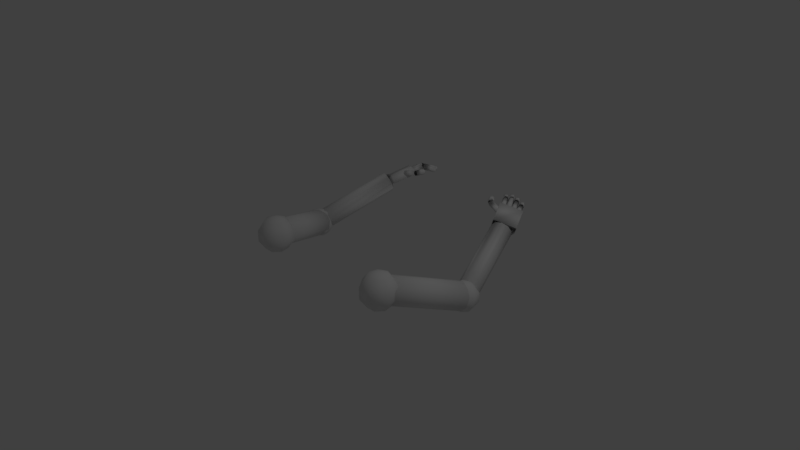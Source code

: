 # Source: Arms.blend  (saved by Blender 2.79.0; exported with 4.5.12 LTS)
import bpy
from mathutils import Matrix  # noqa: F401  (used for matrix-valued properties, if any)

bpy.ops.wm.read_factory_settings(use_empty=True)
scene = bpy.context.scene
scene.name = 'Scene'

# ---- collections
col_collection_1 = bpy.data.collections.new('Collection 1'); scene.collection.children.link(col_collection_1)

# ---- world
world_world = bpy.data.worlds.new('World'); scene.world = world_world
world_world.color = (0.05088, 0.05088, 0.05088)
world_world.use_sun_shadow = False
world_world.sun_shadow_jitter_overblur = 0.0
world_world.cycles.sampling_method = 'MANUAL'

# ---- cameras
cam_camera = bpy.data.cameras.new('Camera')
cam_camera.clip_end = 100.0
cam_camera.lens = 35.0
cam_camera.sensor_width = 32.0
cam_camera.sensor_height = 18.0
cam_camera.ortho_scale = 7.314
cam_camera.dof.focus_distance = 0.0
cam_camera.dof.aperture_fstop = 128.0

# ---- lights
light_lamp = bpy.data.lights.new('Lamp', 'POINT')
light_lamp.transmission_factor = 0.0
light_lamp.cutoff_distance = 30.0
light_lamp.energy = 100.0
light_lamp.shadow_buffer_clip_start = 1.001
light_lamp.shadow_soft_size = 0.1
light_lamp.shadow_maximum_resolution = 0.006
light_lamp.use_absolute_resolution = True

# ---- meshes
me_sphere_001 = bpy.data.meshes.new('Sphere.001')
me_sphere_001.from_pydata([(0.946, -0.5394, 0.3435), (0.946, -0.4486, 0.2185), (0.946, -0.4486, 0.06396), (0.946, -0.5394, -0.06104), (1.061, -0.5947, 0.3435), (1.132, -0.5381, 0.2185), (1.132, -0.5381, 0.06396), (1.061, -0.5947, -0.06104), (0.946, -0.6863, -0.1088), (1.089, -0.719, 0.3435), (1.178, -0.7392, 0.2185), (1.178, -0.7392, 0.06396), (1.089, -0.719, -0.06104), (1.01, -0.8187, 0.3435), (1.049, -0.9005, 0.2185), (1.049, -0.9005, 0.06396), (1.01, -0.8187, -0.06104), (0.946, -0.6863, 0.3912), (0.8823, -0.8187, 0.3435), (0.8429, -0.9005, 0.2185), (0.8429, -0.9005, 0.06396), (0.8823, -0.8187, -0.06104), (0.8028, -0.719, 0.3435), (0.7142, -0.7392, 0.2185), (0.7142, -0.7392, 0.06396), (0.8028, -0.719, -0.06104), (0.8311, -0.5947, 0.3435), (0.7601, -0.5381, 0.2185), (0.7601, -0.5381, 0.06396), (0.8311, -0.5947, -0.06104), (0.97, 1.321, 0.3546), (1.291, 0.3232, -0.04998), (1.056, 1.344, 0.3688), (1.378, 0.3453, -0.03579), (1.128, 1.381, 0.3324), (1.449, 0.3832, -0.07224), (1.158, 1.421, 0.2592), (1.479, 0.4224, -0.1454), (1.135, 1.446, 0.1773), (1.456, 0.448, -0.2273), (1.067, 1.448, 0.1179), (1.388, 0.4502, -0.2867), (0.9801, 1.426, 0.1037), (1.301, 0.4282, -0.3009), (0.9082, 1.389, 0.1401), (1.229, 0.3903, -0.2644), (0.8784, 1.349, 0.2133), (1.199, 0.351, -0.1913), (0.902, 1.324, 0.2952), (1.223, 0.3254, -0.1094), (0.8357, 1.584, 0.3886), (0.6677, 1.632, 0.4274), (0.8375, 1.563, 0.4228), (0.6695, 1.61, 0.4616), (0.8266, 1.524, 0.4228), (0.6585, 1.571, 0.4616), (0.8137, 1.506, 0.3886), (0.6457, 1.554, 0.4274), (0.8119, 1.528, 0.3544), (0.6439, 1.575, 0.3932), (0.8229, 1.567, 0.3544), (0.6549, 1.614, 0.3932), (0.6703, 1.625, 0.4328), (0.6189, 1.702, 0.4534), (0.6577, 1.607, 0.467), (0.6063, 1.684, 0.4876), (0.624, 1.585, 0.467), (0.5726, 1.662, 0.4876), (0.603, 1.58, 0.4328), (0.5516, 1.657, 0.4534), (0.6156, 1.597, 0.3986), (0.5642, 1.674, 0.4192), (0.6493, 1.62, 0.3986), (0.5978, 1.697, 0.4192), (0.5882, 1.694, 0.4804), (0.5882, 1.706, 0.4627), (0.5882, 1.706, 0.4409), (0.5882, 1.694, 0.4232), (0.6044, 1.686, 0.4804), (0.6145, 1.694, 0.4627), (0.6145, 1.694, 0.4409), (0.6044, 1.686, 0.4232), (0.5882, 1.673, 0.4165), (0.6085, 1.668, 0.4804), (0.621, 1.665, 0.4627), (0.621, 1.665, 0.4409), (0.6085, 1.668, 0.4232), (0.5972, 1.654, 0.4804), (0.6028, 1.643, 0.4627), (0.6028, 1.643, 0.4409), (0.5972, 1.654, 0.4232), (0.5882, 1.673, 0.4871), (0.5792, 1.654, 0.4804), (0.5736, 1.643, 0.4627), (0.5736, 1.643, 0.4409), (0.5792, 1.654, 0.4232), (0.568, 1.668, 0.4804), (0.5555, 1.665, 0.4627), (0.5555, 1.665, 0.4409), (0.568, 1.668, 0.4232), (0.572, 1.686, 0.4804), (0.5619, 1.694, 0.4627), (0.5619, 1.694, 0.4409), (0.572, 1.686, 0.4232), (0.7696, 2.016, 0.417), (0.7696, 2.027, 0.402), (0.7696, 2.027, 0.3835), (0.7696, 2.016, 0.3686), (0.7834, 2.01, 0.417), (0.7919, 2.016, 0.402), (0.7919, 2.016, 0.3835), (0.7834, 2.01, 0.3686), (0.7696, 1.999, 0.3629), (0.7868, 1.995, 0.417), (0.7973, 1.992, 0.402), (0.7973, 1.992, 0.3835), (0.7868, 1.995, 0.3686), (0.7773, 1.983, 0.417), (0.782, 1.973, 0.402), (0.782, 1.973, 0.3835), (0.7773, 1.983, 0.3686), (0.7696, 1.999, 0.4227), (0.762, 1.983, 0.417), (0.7573, 1.973, 0.402), (0.7573, 1.973, 0.3835), (0.762, 1.983, 0.3686), (0.7525, 1.995, 0.417), (0.7419, 1.992, 0.402), (0.7419, 1.992, 0.3835), (0.7525, 1.995, 0.3686), (0.7559, 2.01, 0.417), (0.7474, 2.016, 0.402), (0.7474, 2.016, 0.3835), (0.7559, 2.01, 0.3686), (0.863, 1.877, 0.3856), (0.7809, 2.004, 0.3584), (0.8803, 1.894, 0.4125), (0.7982, 2.021, 0.3853), (0.8672, 1.893, 0.4462), (0.7851, 2.02, 0.419), (0.8367, 1.874, 0.453), (0.7546, 2.002, 0.4258), (0.8193, 1.857, 0.4261), (0.7372, 1.985, 0.3989), (0.8325, 1.859, 0.3924), (0.7504, 1.986, 0.3652), (0.932, 1.738, 0.3391), (0.8659, 1.869, 0.3848), (0.9577, 1.742, 0.3642), (0.8916, 1.874, 0.4099), (0.953, 1.728, 0.3973), (0.887, 1.86, 0.443), (0.9227, 1.71, 0.4053), (0.8567, 1.842, 0.451), (0.897, 1.706, 0.3802), (0.831, 1.837, 0.4259), (0.9016, 1.72, 0.3471), (0.8356, 1.851, 0.3928), (0.7346, 1.806, 0.4164), (0.64, 1.924, 0.3846), (0.7505, 1.826, 0.4422), (0.6559, 1.943, 0.4104), (0.7378, 1.825, 0.4761), (0.6433, 1.942, 0.4443), (0.7093, 1.804, 0.4841), (0.6148, 1.922, 0.4524), (0.6935, 1.784, 0.4583), (0.5989, 1.902, 0.4266), (0.7061, 1.785, 0.4244), (0.6115, 1.903, 0.3927), (0.6261, 1.942, 0.4393), (0.6223, 1.948, 0.4225), (0.6214, 1.943, 0.4047), (0.6238, 1.929, 0.3929), (0.6411, 1.939, 0.4392), (0.6465, 1.944, 0.4223), (0.6456, 1.939, 0.4046), (0.6388, 1.927, 0.3928), (0.6286, 1.912, 0.3916), (0.6486, 1.927, 0.4423), (0.6587, 1.923, 0.4273), (0.6578, 1.919, 0.4095), (0.6463, 1.914, 0.3959), (0.643, 1.913, 0.4462), (0.6496, 1.901, 0.4336), (0.6487, 1.897, 0.4159), (0.6407, 1.901, 0.3998), (0.6315, 1.927, 0.4489), (0.6285, 1.909, 0.448), (0.6262, 1.895, 0.4365), (0.6253, 1.89, 0.4188), (0.6262, 1.897, 0.4016), (0.6161, 1.917, 0.4464), (0.606, 1.909, 0.4339), (0.6051, 1.904, 0.4162), (0.6137, 1.905, 0.4), (0.615, 1.932, 0.4425), (0.6043, 1.932, 0.4276), (0.6034, 1.927, 0.4099), (0.6127, 1.92, 0.3961), (0.8103, 1.669, 0.3758), (0.74, 1.798, 0.421), (0.8355, 1.673, 0.4013), (0.7652, 1.803, 0.4465), (0.8307, 1.659, 0.4342), (0.7605, 1.789, 0.4794), (0.8008, 1.64, 0.4417), (0.7305, 1.77, 0.4869), (0.7756, 1.636, 0.4162), (0.7053, 1.765, 0.4614), (0.7803, 1.65, 0.3832), (0.7101, 1.779, 0.4284), (0.9844, 1.779, 0.3214), (0.9489, 1.862, 0.3466), (1.01, 1.782, 0.3465), (0.9748, 1.865, 0.3717), (1.005, 1.77, 0.38), (0.9692, 1.853, 0.4052), (0.9733, 1.754, 0.3884), (0.9378, 1.837, 0.4136), (0.9475, 1.75, 0.3633), (0.912, 1.834, 0.3885), (0.9531, 1.763, 0.3298), (0.9176, 1.846, 0.355), (0.9479, 1.873, 0.3507), (0.8886, 1.974, 0.3366), (0.9669, 1.888, 0.3775), (0.9076, 1.989, 0.3635), (0.955, 1.886, 0.4116), (0.8957, 1.987, 0.3975), (0.924, 1.868, 0.4188), (0.8647, 1.97, 0.4048), (0.9049, 1.854, 0.392), (0.8456, 1.955, 0.3779), (0.9169, 1.856, 0.3579), (0.8576, 1.957, 0.3438), (0.8786, 1.986, 0.3953), (0.8786, 1.997, 0.3807), (0.8786, 1.997, 0.3625), (0.8786, 1.986, 0.3478), (0.8921, 1.98, 0.3953), (0.9005, 1.987, 0.3807), (0.9005, 1.987, 0.3625), (0.8921, 1.98, 0.3478), (0.8786, 1.969, 0.3422), (0.8955, 1.965, 0.3953), (0.9059, 1.963, 0.3807), (0.9059, 1.963, 0.3625), (0.8955, 1.965, 0.3478), (0.8861, 1.954, 0.3953), (0.8908, 1.944, 0.3807), (0.8908, 1.944, 0.3625), (0.8861, 1.954, 0.3478), (0.8786, 1.969, 0.401), (0.8711, 1.954, 0.3953), (0.8665, 1.944, 0.3807), (0.8665, 1.944, 0.3625), (0.8711, 1.954, 0.3478), (0.8618, 1.965, 0.3953), (0.8514, 1.963, 0.3807), (0.8514, 1.963, 0.3625), (0.8618, 1.965, 0.3478), (0.8651, 1.98, 0.3953), (0.8568, 1.987, 0.3807), (0.8568, 1.987, 0.3625), (0.8651, 1.98, 0.3478), (0.8704, 1.703, 0.3599), (0.8005, 1.853, 0.4257), (0.8974, 1.705, 0.3838), (0.8275, 1.855, 0.4496), (0.8942, 1.689, 0.4162), (0.8243, 1.839, 0.482), (0.8639, 1.671, 0.4247), (0.794, 1.821, 0.4905), (0.8369, 1.669, 0.4008), (0.767, 1.819, 0.4666), (0.8401, 1.685, 0.3684), (0.7702, 1.835, 0.4342), (0.795, 1.854, 0.4155), (0.6912, 1.995, 0.381), (0.8114, 1.873, 0.4418), (0.7077, 2.013, 0.4073), (0.7986, 1.872, 0.4756), (0.6948, 2.012, 0.4411), (0.7693, 1.852, 0.4831), (0.6655, 1.992, 0.4486), (0.7528, 1.833, 0.4568), (0.649, 1.974, 0.4224), (0.7656, 1.834, 0.423), (0.6619, 1.975, 0.3886), (0.6799, 2.008, 0.4406), (0.6799, 2.02, 0.4248), (0.6799, 2.02, 0.4052), (0.6799, 2.008, 0.3894), (0.6944, 2.001, 0.4406), (0.7034, 2.008, 0.4248), (0.7034, 2.008, 0.4052), (0.6944, 2.001, 0.3894), (0.6799, 1.989, 0.3833), (0.698, 1.985, 0.4406), (0.7092, 1.983, 0.4248), (0.7092, 1.983, 0.4052), (0.698, 1.985, 0.3894), (0.688, 1.973, 0.4406), (0.6929, 1.962, 0.4248), (0.6929, 1.962, 0.4052), (0.688, 1.973, 0.3894), (0.6799, 1.989, 0.4467), (0.6718, 1.973, 0.4406), (0.6668, 1.962, 0.4248), (0.6668, 1.962, 0.4052), (0.6718, 1.973, 0.3894), (0.6617, 1.985, 0.4406), (0.6505, 1.983, 0.4248), (0.6505, 1.983, 0.4052), (0.6617, 1.985, 0.3894), (0.6653, 2.001, 0.4406), (0.6563, 2.008, 0.4248), (0.6563, 2.008, 0.4052), (0.6653, 2.001, 0.3894), (1.115, 1.536, 0.1623), (0.8507, 1.379, 0.2511), (0.9945, 1.807, 0.282), (0.7301, 1.65, 0.3709), (1.164, 1.512, 0.2663), (0.9, 1.355, 0.3552), (1.044, 1.783, 0.3861), (0.7794, 1.626, 0.475), (1.365, 0.3602, 0.01076), (0.9723, -0.5981, 0.3229), (1.462, 0.3093, -0.02369), (1.069, -0.649, 0.2885), (1.514, 0.2586, -0.1139), (1.121, -0.6997, 0.1983), (1.501, 0.2275, -0.2254), (1.108, -0.7308, 0.08679), (1.428, 0.2279, -0.3155), (1.036, -0.7304, -0.003395), (1.324, 0.2596, -0.35), (0.931, -0.6987, -0.03784), (1.227, 0.3105, -0.3155), (0.8342, -0.6478, -0.003395), (1.175, 0.3611, -0.2254), (0.7823, -0.5972, 0.08679), (1.188, 0.3922, -0.1139), (0.795, -0.5661, 0.1983), (1.26, 0.3919, -0.02369), (0.8676, -0.5664, 0.2885), (1.353, 0.4518, -0.01619), (1.353, 0.5242, -0.1159), (1.353, 0.5242, -0.2391), (1.353, 0.4518, -0.3387), (1.444, 0.4077, -0.01619), (1.501, 0.4529, -0.1159), (1.501, 0.4529, -0.2391), (1.444, 0.4077, -0.3387), (1.353, 0.3346, -0.3768), (1.467, 0.3086, -0.01619), (1.538, 0.2925, -0.1159), (1.538, 0.2925, -0.2391), (1.467, 0.3086, -0.3387), (1.404, 0.2291, -0.01619), (1.435, 0.1638, -0.1159), (1.435, 0.1638, -0.2391), (1.404, 0.2291, -0.3387), (1.353, 0.3346, 0.02189), (1.302, 0.2291, -0.01619), (1.271, 0.1638, -0.1159), (1.271, 0.1638, -0.2391), (1.302, 0.2291, -0.3387), (1.239, 0.3086, -0.01619), (1.168, 0.2925, -0.1159), (1.168, 0.2925, -0.2391), (1.239, 0.3086, -0.3387), (1.261, 0.4077, -0.01619), (1.205, 0.4529, -0.1159), (1.205, 0.4529, -0.2391), (1.261, 0.4077, -0.3387), (-1.054, -0.5394, 0.3435), (-1.054, -0.4486, 0.2185), (-1.054, -0.4486, 0.06396), (-1.054, -0.5394, -0.06104), (-0.9391, -0.5947, 0.3435), (-0.8681, -0.5381, 0.2185), (-0.8681, -0.5381, 0.06396), (-0.9391, -0.5947, -0.06104), (-1.054, -0.6863, -0.1088), (-0.9107, -0.719, 0.3435), (-0.8222, -0.7392, 0.2185), (-0.8222, -0.7392, 0.06396), (-0.9107, -0.719, -0.06104), (-0.9902, -0.8187, 0.3435), (-0.9508, -0.9005, 0.2185), (-0.9508, -0.9005, 0.06396), (-0.9902, -0.8187, -0.06104), (-1.054, -0.6863, 0.3912), (-1.118, -0.8187, 0.3435), (-1.157, -0.9005, 0.2185), (-1.157, -0.9005, 0.06396), (-1.118, -0.8187, -0.06104), (-1.197, -0.719, 0.3435), (-1.286, -0.7392, 0.2185), (-1.286, -0.7392, 0.06396), (-1.197, -0.719, -0.06104), (-1.169, -0.5947, 0.3435), (-1.24, -0.5381, 0.2185), (-1.24, -0.5381, 0.06396), (-1.169, -0.5947, -0.06104), (-1.225, 1.363, 0.3546), (-1.526, 0.3585, -0.04998), (-1.141, 1.332, 0.3688), (-1.442, 0.3278, -0.03579), (-1.061, 1.323, 0.3324), (-1.361, 0.3183, -0.07224), (-1.014, 1.338, 0.2592), (-1.314, 0.3338, -0.1454), (-1.019, 1.373, 0.1773), (-1.319, 0.3682, -0.2273), (-1.074, 1.413, 0.1179), (-1.374, 0.4086, -0.2867), (-1.157, 1.444, 0.1037), (-1.458, 0.4393, -0.3009), (-1.238, 1.453, 0.1401), (-1.539, 0.4488, -0.2644), (-1.285, 1.438, 0.2133), (-1.585, 0.4333, -0.1913), (-1.28, 1.403, 0.2952), (-1.58, 0.3989, -0.1094), (-0.9467, 1.576, 0.3895), (-0.7759, 1.613, 0.4278), (-0.9506, 1.557, 0.425), (-0.7797, 1.594, 0.4632), (-0.9427, 1.518, 0.4276), (-0.7718, 1.554, 0.4659), (-0.9309, 1.497, 0.3947), (-0.7601, 1.534, 0.433), (-0.927, 1.516, 0.3593), (-0.7562, 1.553, 0.3975), (-0.935, 1.556, 0.3567), (-0.7641, 1.592, 0.3949), (-0.7791, 1.607, 0.4335), (-0.722, 1.681, 0.45), (-0.7682, 1.59, 0.4689), (-0.7112, 1.664, 0.4854), (-0.7364, 1.565, 0.4709), (-0.6794, 1.639, 0.4873), (-0.7155, 1.557, 0.4373), (-0.6584, 1.631, 0.4538), (-0.7263, 1.573, 0.4019), (-0.6693, 1.647, 0.4184), (-0.7581, 1.598, 0.4), (-0.7011, 1.672, 0.4165), (-0.6923, 1.672, 0.4779), (-0.6912, 1.683, 0.4595), (-0.6909, 1.682, 0.4377), (-0.6918, 1.668, 0.4209), (-0.7091, 1.665, 0.4782), (-0.7183, 1.673, 0.4599), (-0.7181, 1.671, 0.4381), (-0.7086, 1.662, 0.4211), (-0.6933, 1.647, 0.4155), (-0.7145, 1.648, 0.4792), (-0.727, 1.645, 0.4616), (-0.7268, 1.644, 0.4398), (-0.7139, 1.644, 0.4222), (-0.7044, 1.633, 0.4803), (-0.7107, 1.621, 0.4633), (-0.7105, 1.62, 0.4415), (-0.7038, 1.63, 0.4232), (-0.694, 1.652, 0.486), (-0.6865, 1.632, 0.4805), (-0.6816, 1.619, 0.4637), (-0.6814, 1.617, 0.4419), (-0.6859, 1.628, 0.4235), (-0.6742, 1.645, 0.4798), (-0.6617, 1.64, 0.4626), (-0.6615, 1.639, 0.4408), (-0.6736, 1.641, 0.4228), (-0.6768, 1.663, 0.4787), (-0.666, 1.669, 0.4607), (-0.6657, 1.667, 0.4389), (-0.6762, 1.659, 0.4216), (-0.8473, 2.003, 0.3916), (-0.8463, 2.013, 0.376), (-0.8461, 2.011, 0.3576), (-0.8468, 2.0, 0.3433), (-0.8615, 1.997, 0.3918), (-0.8693, 2.004, 0.3763), (-0.8691, 2.003, 0.3579), (-0.861, 1.994, 0.3435), (-0.8481, 1.982, 0.3387), (-0.8661, 1.983, 0.3927), (-0.8767, 1.98, 0.3778), (-0.8765, 1.979, 0.3593), (-0.8656, 1.98, 0.3444), (-0.8575, 1.97, 0.3936), (-0.8628, 1.96, 0.3792), (-0.8626, 1.959, 0.3608), (-0.857, 1.967, 0.3453), (-0.8487, 1.986, 0.3984), (-0.8423, 1.969, 0.3938), (-0.8382, 1.958, 0.3796), (-0.8381, 1.957, 0.3611), (-0.8418, 1.966, 0.3456), (-0.8319, 1.98, 0.3932), (-0.8214, 1.976, 0.3786), (-0.8212, 1.975, 0.3602), (-0.8314, 1.977, 0.3449), (-0.8341, 1.995, 0.3922), (-0.825, 2.0, 0.377), (-0.8248, 1.999, 0.3586), (-0.8337, 1.992, 0.344), (-0.951, 1.869, 0.3677), (-0.8589, 1.988, 0.3338), (-0.9672, 1.889, 0.3932), (-0.8751, 2.008, 0.3592), (-0.9545, 1.889, 0.427), (-0.8624, 2.008, 0.3931), (-0.9256, 1.869, 0.4354), (-0.8335, 1.988, 0.4015), (-0.9094, 1.849, 0.41), (-0.8173, 1.968, 0.376), (-0.922, 1.849, 0.3761), (-0.83, 1.968, 0.3422), (-1.03, 1.733, 0.329), (-0.9545, 1.862, 0.3673), (-1.056, 1.741, 0.3534), (-0.98, 1.87, 0.3917), (-1.052, 1.729, 0.3873), (-0.9768, 1.858, 0.4257), (-1.024, 1.709, 0.3969), (-0.9481, 1.838, 0.4353), (-0.9982, 1.702, 0.3725), (-0.9225, 1.83, 0.4109), (-1.001, 1.714, 0.3385), (-0.9257, 1.842, 0.3769), (-0.8288, 1.791, 0.4047), (-0.725, 1.899, 0.3671), (-0.8433, 1.814, 0.429), (-0.7396, 1.921, 0.3914), (-0.8312, 1.814, 0.4631), (-0.7274, 1.921, 0.4255), (-0.8045, 1.791, 0.4729), (-0.7007, 1.899, 0.4353), (-0.7899, 1.769, 0.4486), (-0.6862, 1.876, 0.411), (-0.8021, 1.769, 0.4145), (-0.6984, 1.876, 0.3769), (-0.7103, 1.919, 0.4208), (-0.7058, 1.924, 0.4036), (-0.7051, 1.918, 0.3862), (-0.7085, 1.904, 0.3753), (-0.7254, 1.918, 0.4206), (-0.7303, 1.922, 0.4033), (-0.7296, 1.916, 0.386), (-0.7236, 1.902, 0.3751), (-0.7147, 1.886, 0.375), (-0.7339, 1.906, 0.4243), (-0.7441, 1.902, 0.4094), (-0.7434, 1.896, 0.392), (-0.7321, 1.89, 0.3789), (-0.7295, 1.892, 0.4292), (-0.7368, 1.88, 0.4172), (-0.7361, 1.874, 0.3999), (-0.7277, 1.877, 0.3837), (-0.7169, 1.905, 0.4312), (-0.7154, 1.887, 0.4315), (-0.714, 1.872, 0.4209), (-0.7133, 1.866, 0.4036), (-0.7136, 1.872, 0.386), (-0.7023, 1.894, 0.4295), (-0.6928, 1.884, 0.4177), (-0.6921, 1.878, 0.4003), (-0.7004, 1.879, 0.384), (-0.7, 1.909, 0.4247), (-0.6891, 1.907, 0.41), (-0.6885, 1.901, 0.3926), (-0.6982, 1.893, 0.3792), (-0.9146, 1.657, 0.3717), (-0.8349, 1.783, 0.4098), (-0.9396, 1.666, 0.3965), (-0.8599, 1.792, 0.4345), (-0.9363, 1.653, 0.4304), (-0.8566, 1.78, 0.4684), (-0.908, 1.633, 0.4395), (-0.8283, 1.759, 0.4775), (-0.883, 1.624, 0.4147), (-0.8033, 1.751, 0.4527), (-0.8863, 1.637, 0.3808), (-0.8066, 1.763, 0.4189), (-1.079, 1.777, 0.308), (-1.037, 1.859, 0.3284), (-1.105, 1.784, 0.3324), (-1.063, 1.866, 0.3529), (-1.101, 1.773, 0.3667), (-1.059, 1.855, 0.3872), (-1.071, 1.755, 0.3765), (-1.029, 1.837, 0.397), (-1.045, 1.748, 0.3521), (-1.003, 1.83, 0.3725), (-1.049, 1.759, 0.3178), (-1.007, 1.841, 0.3383), (-1.036, 1.87, 0.3318), (-0.9684, 1.965, 0.3123), (-1.054, 1.888, 0.3574), (-0.9865, 1.983, 0.3378), (-1.042, 1.887, 0.3917), (-0.9751, 1.982, 0.3722), (-1.013, 1.868, 0.4004), (-0.9456, 1.963, 0.3809), (-0.9947, 1.85, 0.3749), (-0.9275, 1.945, 0.3554), (-1.006, 1.851, 0.3406), (-0.9389, 1.946, 0.321), (-0.9581, 1.98, 0.3703), (-0.9571, 1.99, 0.3549), (-0.9569, 1.989, 0.3368), (-0.9576, 1.977, 0.3228), (-0.9721, 1.975, 0.3705), (-0.9797, 1.981, 0.3553), (-0.9795, 1.98, 0.3371), (-0.9716, 1.972, 0.323), (-0.9589, 1.96, 0.3183), (-0.9765, 1.96, 0.3713), (-0.9869, 1.958, 0.3567), (-0.9868, 1.957, 0.3385), (-0.9761, 1.957, 0.3239), (-0.9681, 1.948, 0.3722), (-0.9734, 1.938, 0.3581), (-0.9732, 1.937, 0.34), (-0.9677, 1.945, 0.3248), (-0.9595, 1.963, 0.3769), (-0.9532, 1.947, 0.3724), (-0.9492, 1.936, 0.3585), (-0.949, 1.935, 0.3403), (-0.9527, 1.944, 0.325), (-0.943, 1.958, 0.3718), (-0.9326, 1.954, 0.3575), (-0.9324, 1.953, 0.3394), (-0.9425, 1.955, 0.3244), (-0.9451, 1.973, 0.3709), (-0.9362, 1.978, 0.3559), (-0.936, 1.976, 0.3378), (-0.9447, 1.97, 0.3234), (-0.9717, 1.695, 0.3528), (-0.8909, 1.843, 0.4101), (-0.9987, 1.701, 0.3761), (-0.918, 1.849, 0.4335), (-0.9971, 1.687, 0.4095), (-0.9163, 1.835, 0.4668), (-0.9684, 1.667, 0.4196), (-0.8876, 1.815, 0.4769), (-0.9413, 1.662, 0.3963), (-0.8606, 1.81, 0.4536), (-0.943, 1.676, 0.3629), (-0.8622, 1.824, 0.4202), (-0.8852, 1.843, 0.4), (-0.7704, 1.973, 0.3583), (-0.9005, 1.865, 0.4248), (-0.7857, 1.994, 0.3831), (-0.8881, 1.865, 0.4587), (-0.7733, 1.994, 0.4171), (-0.8605, 1.843, 0.4679), (-0.7457, 1.973, 0.4263), (-0.8453, 1.822, 0.4431), (-0.7305, 1.951, 0.4015), (-0.8576, 1.822, 0.4091), (-0.7428, 1.951, 0.3675), (-0.7587, 1.989, 0.4171), (-0.7577, 2.0, 0.4005), (-0.7575, 1.998, 0.381), (-0.7582, 1.986, 0.3659), (-0.7738, 1.983, 0.4173), (-0.782, 1.99, 0.4009), (-0.7818, 1.989, 0.3814), (-0.7733, 1.98, 0.3662), (-0.7596, 1.967, 0.3611), (-0.7786, 1.968, 0.4182), (-0.7898, 1.965, 0.4024), (-0.7896, 1.964, 0.3829), (-0.7781, 1.965, 0.3671), (-0.7695, 1.955, 0.4192), (-0.7752, 1.944, 0.4039), (-0.775, 1.942, 0.3844), (-0.769, 1.951, 0.368), (-0.7602, 1.971, 0.4243), (-0.7534, 1.953, 0.4194), (-0.7491, 1.942, 0.4043), (-0.7489, 1.94, 0.3848), (-0.7529, 1.95, 0.3683), (-0.7424, 1.965, 0.4188), (-0.7313, 1.961, 0.4033), (-0.7311, 1.959, 0.3838), (-0.7419, 1.962, 0.3676), (-0.7448, 1.981, 0.4177), (-0.7351, 1.987, 0.4016), (-0.7349, 1.985, 0.3821), (-0.7442, 1.978, 0.3666), (-1.227, 1.535, 0.1625), (-0.9764, 1.364, 0.265), (-1.086, 1.803, 0.2668), (-0.8361, 1.632, 0.3693), (-1.279, 1.522, 0.2671), (-1.028, 1.351, 0.3696), (-1.139, 1.79, 0.3714), (-0.8882, 1.619, 0.4739), (-1.461, 0.3633, 0.01076), (-1.083, -0.6007, 0.3229), (-1.356, 0.3935, -0.02369), (-0.9775, -0.5705, 0.2885), (-1.283, 0.3928, -0.1139), (-0.9049, -0.5712, 0.1983), (-1.271, 0.3615, -0.2254), (-0.8927, -0.6025, 0.08679), (-1.324, 0.3116, -0.3155), (-0.9454, -0.6524, -0.003395), (-1.421, 0.2621, -0.35), (-1.043, -0.7019, -0.03784), (-1.527, 0.232, -0.3155), (-1.148, -0.732, -0.003395), (-1.599, 0.2327, -0.2254), (-1.221, -0.7313, 0.08679), (-1.611, 0.264, -0.1139), (-1.233, -0.7, 0.1983), (-1.559, 0.3139, -0.02369), (-1.18, -0.6501, 0.2885), (-1.45, 0.4518, -0.01619), (-1.45, 0.5242, -0.1159), (-1.45, 0.5242, -0.2391), (-1.45, 0.4518, -0.3387), (-1.359, 0.4077, -0.01619), (-1.302, 0.4529, -0.1159), (-1.302, 0.4529, -0.2391), (-1.359, 0.4077, -0.3387), (-1.45, 0.3346, -0.3768), (-1.336, 0.3086, -0.01619), (-1.265, 0.2925, -0.1159), (-1.265, 0.2925, -0.2391), (-1.336, 0.3086, -0.3387), (-1.399, 0.2291, -0.01619), (-1.368, 0.1638, -0.1159), (-1.368, 0.1638, -0.2391), (-1.399, 0.2291, -0.3387), (-1.45, 0.3346, 0.02189), (-1.501, 0.2291, -0.01619), (-1.532, 0.1638, -0.1159), (-1.532, 0.1638, -0.2391), (-1.501, 0.2291, -0.3387), (-1.564, 0.3086, -0.01619), (-1.635, 0.2925, -0.1159), (-1.635, 0.2925, -0.2391), (-1.564, 0.3086, -0.3387), (-1.542, 0.4077, -0.01619), (-1.598, 0.4529, -0.1159), (-1.598, 0.4529, -0.2391), (-1.542, 0.4077, -0.3387)], [], [(8, 3, 7), (2, 1, 5, 6), (0, 17, 4), (3, 2, 6, 7), (1, 0, 4, 5), (8, 7, 12), (6, 5, 10, 11), (4, 17, 9), (7, 6, 11, 12), (5, 4, 9, 10), (8, 12, 16), (11, 10, 14, 15), (9, 17, 13), (12, 11, 15, 16), (10, 9, 13, 14), (8, 16, 21), (15, 14, 19, 20), (13, 17, 18), (16, 15, 20, 21), (14, 13, 18, 19), (8, 21, 25), (20, 19, 23, 24), (18, 17, 22), (21, 20, 24, 25), (19, 18, 22, 23), (8, 25, 29), (24, 23, 27, 28), (22, 17, 26), (25, 24, 28, 29), (23, 22, 26, 27), (8, 29, 3), (28, 27, 1, 2), (26, 17, 0), (29, 28, 2, 3), (27, 26, 0, 1), (30, 31, 33, 32), (32, 33, 35, 34), (34, 35, 37, 36), (36, 37, 39, 38), (38, 39, 41, 40), (40, 41, 43, 42), (42, 43, 45, 44), (44, 45, 47, 46), (33, 31, 49, 47, 45, 43, 41, 39, 37, 35), (46, 47, 49, 48), (48, 49, 31, 30), (30, 32, 34, 36, 38, 40, 42, 44, 46, 48), (50, 51, 53, 52), (52, 53, 55, 54), (54, 55, 57, 56), (56, 57, 59, 58), (53, 51, 61, 59, 57, 55), (58, 59, 61, 60), (60, 61, 51, 50), (50, 52, 54, 56, 58, 60), (62, 63, 65, 64), (64, 65, 67, 66), (66, 67, 69, 68), (68, 69, 71, 70), (65, 63, 73, 71, 69, 67), (70, 71, 73, 72), (72, 73, 63, 62), (62, 64, 66, 68, 70, 72), (76, 75, 79, 80), (74, 91, 78), (77, 76, 80, 81), (75, 74, 78, 79), (82, 77, 81), (82, 81, 86), (80, 79, 84, 85), (78, 91, 83), (81, 80, 85, 86), (79, 78, 83, 84), (82, 86, 90), (85, 84, 88, 89), (83, 91, 87), (86, 85, 89, 90), (84, 83, 87, 88), (82, 90, 95), (89, 88, 93, 94), (87, 91, 92), (90, 89, 94, 95), (88, 87, 92, 93), (82, 95, 99), (94, 93, 97, 98), (92, 91, 96), (95, 94, 98, 99), (93, 92, 96, 97), (82, 99, 103), (98, 97, 101, 102), (96, 91, 100), (99, 98, 102, 103), (97, 96, 100, 101), (82, 103, 77), (102, 101, 75, 76), (100, 91, 74), (103, 102, 76, 77), (101, 100, 74, 75), (68, 66, 55, 57), (55, 66, 64, 53), (53, 64, 62, 51), (51, 62, 72, 61), (61, 72, 70, 59), (59, 70, 68, 57), (112, 107, 111), (106, 105, 109, 110), (104, 121, 108), (107, 106, 110, 111), (105, 104, 108, 109), (111, 110, 115, 116), (109, 108, 113, 114), (112, 111, 116), (110, 109, 114, 115), (108, 121, 113), (116, 115, 119, 120), (114, 113, 117, 118), (112, 116, 120), (115, 114, 118, 119), (113, 121, 117), (120, 119, 124, 125), (118, 117, 122, 123), (112, 120, 125), (119, 118, 123, 124), (117, 121, 122), (125, 124, 128, 129), (123, 122, 126, 127), (112, 125, 129), (124, 123, 127, 128), (122, 121, 126), (129, 128, 132, 133), (127, 126, 130, 131), (112, 129, 133), (128, 127, 131, 132), (126, 121, 130), (133, 132, 106, 107), (131, 130, 104, 105), (112, 133, 107), (132, 131, 105, 106), (130, 121, 104), (134, 135, 137, 136), (136, 137, 139, 138), (138, 139, 141, 140), (140, 141, 143, 142), (137, 135, 145, 143, 141, 139), (142, 143, 145, 144), (144, 145, 135, 134), (134, 136, 138, 140, 142, 144), (146, 147, 149, 148), (148, 149, 151, 150), (150, 151, 153, 152), (152, 153, 155, 154), (149, 147, 157, 155, 153, 151), (154, 155, 157, 156), (156, 157, 147, 146), (146, 148, 150, 152, 154, 156), (140, 138, 151, 153), (149, 151, 138, 136), (149, 136, 134, 147), (144, 157, 147, 134), (142, 155, 157, 144), (153, 155, 142, 140), (158, 159, 161, 160), (160, 161, 163, 162), (162, 163, 165, 164), (164, 165, 167, 166), (161, 159, 169, 167, 165, 163), (166, 167, 169, 168), (168, 169, 159, 158), (158, 160, 162, 164, 166, 168), (171, 170, 174, 175), (178, 173, 177), (172, 171, 175, 176), (170, 187, 174), (173, 172, 176, 177), (177, 176, 181, 182), (175, 174, 179, 180), (178, 177, 182), (176, 175, 180, 181), (174, 187, 179), (182, 181, 185, 186), (180, 179, 183, 184), (178, 182, 186), (181, 180, 184, 185), (179, 187, 183), (186, 185, 190, 191), (184, 183, 188, 189), (178, 186, 191), (185, 184, 189, 190), (183, 187, 188), (191, 190, 194, 195), (189, 188, 192, 193), (178, 191, 195), (190, 189, 193, 194), (188, 187, 192), (195, 194, 198, 199), (193, 192, 196, 197), (178, 195, 199), (194, 193, 197, 198), (192, 187, 196), (199, 198, 172, 173), (197, 196, 170, 171), (178, 199, 173), (198, 197, 171, 172), (196, 187, 170), (200, 201, 203, 202), (202, 203, 205, 204), (204, 205, 207, 206), (206, 207, 209, 208), (203, 201, 211, 209, 207, 205), (208, 209, 211, 210), (210, 211, 201, 200), (200, 202, 204, 206, 208, 210), (205, 207, 164, 162), (207, 209, 166, 164), (166, 209, 211, 168), (201, 158, 168, 211), (201, 203, 160, 158), (203, 205, 162, 160), (212, 213, 215, 214), (214, 215, 217, 216), (216, 217, 219, 218), (218, 219, 221, 220), (215, 213, 223, 221, 219, 217), (220, 221, 223, 222), (222, 223, 213, 212), (212, 214, 216, 218, 220, 222), (224, 225, 227, 226), (226, 227, 229, 228), (228, 229, 231, 230), (230, 231, 233, 232), (227, 225, 235, 233, 231, 229), (232, 233, 235, 234), (234, 235, 225, 224), (224, 226, 228, 230, 232, 234), (230, 228, 217, 219), (228, 226, 215, 217), (226, 224, 213, 215), (213, 224, 234, 223), (234, 232, 221, 223), (232, 230, 219, 221), (237, 236, 240, 241), (244, 239, 243), (238, 237, 241, 242), (236, 253, 240), (239, 238, 242, 243), (243, 242, 247, 248), (241, 240, 245, 246), (244, 243, 248), (242, 241, 246, 247), (240, 253, 245), (248, 247, 251, 252), (246, 245, 249, 250), (244, 248, 252), (247, 246, 250, 251), (245, 253, 249), (252, 251, 256, 257), (250, 249, 254, 255), (244, 252, 257), (251, 250, 255, 256), (249, 253, 254), (257, 256, 260, 261), (255, 254, 258, 259), (244, 257, 261), (256, 255, 259, 260), (254, 253, 258), (261, 260, 264, 265), (259, 258, 262, 263), (244, 261, 265), (260, 259, 263, 264), (258, 253, 262), (265, 264, 238, 239), (263, 262, 236, 237), (244, 265, 239), (264, 263, 237, 238), (262, 253, 236), (266, 267, 269, 268), (268, 269, 271, 270), (270, 271, 273, 272), (272, 273, 275, 274), (269, 267, 277, 275, 273, 271), (274, 275, 277, 276), (276, 277, 267, 266), (266, 268, 270, 272, 274, 276), (278, 279, 281, 280), (280, 281, 283, 282), (282, 283, 285, 284), (284, 285, 287, 286), (281, 279, 289, 287, 285, 283), (286, 287, 289, 288), (288, 289, 279, 278), (278, 280, 282, 284, 286, 288), (271, 273, 284, 282), (282, 280, 269, 271), (269, 280, 278, 267), (288, 277, 267, 278), (286, 275, 277, 288), (286, 284, 273, 275), (291, 290, 294, 295), (298, 293, 297), (292, 291, 295, 296), (290, 307, 294), (293, 292, 296, 297), (297, 296, 301, 302), (295, 294, 299, 300), (298, 297, 302), (296, 295, 300, 301), (294, 307, 299), (302, 301, 305, 306), (300, 299, 303, 304), (298, 302, 306), (301, 300, 304, 305), (299, 307, 303), (306, 305, 310, 311), (304, 303, 308, 309), (298, 306, 311), (305, 304, 309, 310), (303, 307, 308), (311, 310, 314, 315), (309, 308, 312, 313), (298, 311, 315), (310, 309, 313, 314), (308, 307, 312), (315, 314, 318, 319), (313, 312, 316, 317), (298, 315, 319), (314, 313, 317, 318), (312, 307, 316), (319, 318, 292, 293), (317, 316, 290, 291), (298, 319, 293), (318, 317, 291, 292), (316, 307, 290), (320, 321, 323, 322), (322, 323, 327, 326), (326, 327, 325, 324), (324, 325, 321, 320), (322, 326, 324, 320), (327, 323, 321, 325), (30, 325, 324, 36, 34, 32), (36, 324, 320, 40, 38), (46, 321, 325, 30, 48), (40, 320, 321, 46, 44, 42), (328, 329, 331, 330), (330, 331, 333, 332), (332, 333, 335, 334), (334, 335, 337, 336), (336, 337, 339, 338), (338, 339, 341, 340), (340, 341, 343, 342), (342, 343, 345, 344), (331, 329, 347, 345, 343, 341, 339, 337, 335, 333), (344, 345, 347, 346), (346, 347, 329, 328), (328, 330, 332, 334, 336, 338, 340, 342, 344, 346), (356, 351, 355), (350, 349, 353, 354), (348, 365, 352), (351, 350, 354, 355), (349, 348, 352, 353), (356, 355, 360), (354, 353, 358, 359), (352, 365, 357), (355, 354, 359, 360), (353, 352, 357, 358), (356, 360, 364), (359, 358, 362, 363), (357, 365, 361), (360, 359, 363, 364), (358, 357, 361, 362), (356, 364, 369), (363, 362, 367, 368), (361, 365, 366), (364, 363, 368, 369), (362, 361, 366, 367), (356, 369, 373), (368, 367, 371, 372), (366, 365, 370), (369, 368, 372, 373), (367, 366, 370, 371), (356, 373, 377), (372, 371, 375, 376), (370, 365, 374), (373, 372, 376, 377), (371, 370, 374, 375), (356, 377, 351), (376, 375, 349, 350), (374, 365, 348), (377, 376, 350, 351), (375, 374, 348, 349), (386, 381, 385), (380, 379, 383, 384), (378, 395, 382), (381, 380, 384, 385), (379, 378, 382, 383), (386, 385, 390), (384, 383, 388, 389), (382, 395, 387), (385, 384, 389, 390), (383, 382, 387, 388), (386, 390, 394), (389, 388, 392, 393), (387, 395, 391), (390, 389, 393, 394), (388, 387, 391, 392), (386, 394, 399), (393, 392, 397, 398), (391, 395, 396), (394, 393, 398, 399), (392, 391, 396, 397), (386, 399, 403), (398, 397, 401, 402), (396, 395, 400), (399, 398, 402, 403), (397, 396, 400, 401), (386, 403, 407), (402, 401, 405, 406), (400, 395, 404), (403, 402, 406, 407), (401, 400, 404, 405), (386, 407, 381), (406, 405, 379, 380), (404, 395, 378), (407, 406, 380, 381), (405, 404, 378, 379), (408, 409, 411, 410), (410, 411, 413, 412), (412, 413, 415, 414), (414, 415, 417, 416), (416, 417, 419, 418), (418, 419, 421, 420), (420, 421, 423, 422), (422, 423, 425, 424), (411, 409, 427, 425, 423, 421, 419, 417, 415, 413), (424, 425, 427, 426), (426, 427, 409, 408), (408, 410, 412, 414, 416, 418, 420, 422, 424, 426), (428, 429, 431, 430), (430, 431, 433, 432), (432, 433, 435, 434), (434, 435, 437, 436), (431, 429, 439, 437, 435, 433), (436, 437, 439, 438), (438, 439, 429, 428), (428, 430, 432, 434, 436, 438), (440, 441, 443, 442), (442, 443, 445, 444), (444, 445, 447, 446), (446, 447, 449, 448), (443, 441, 451, 449, 447, 445), (448, 449, 451, 450), (450, 451, 441, 440), (440, 442, 444, 446, 448, 450), (454, 453, 457, 458), (452, 469, 456), (455, 454, 458, 459), (453, 452, 456, 457), (460, 455, 459), (460, 459, 464), (458, 457, 462, 463), (456, 469, 461), (459, 458, 463, 464), (457, 456, 461, 462), (460, 464, 468), (463, 462, 466, 467), (461, 469, 465), (464, 463, 467, 468), (462, 461, 465, 466), (460, 468, 473), (467, 466, 471, 472), (465, 469, 470), (468, 467, 472, 473), (466, 465, 470, 471), (460, 473, 477), (472, 471, 475, 476), (470, 469, 474), (473, 472, 476, 477), (471, 470, 474, 475), (460, 477, 481), (476, 475, 479, 480), (474, 469, 478), (477, 476, 480, 481), (475, 474, 478, 479), (460, 481, 455), (480, 479, 453, 454), (478, 469, 452), (481, 480, 454, 455), (479, 478, 452, 453), (446, 444, 433, 435), (433, 444, 442, 431), (431, 442, 440, 429), (429, 440, 450, 439), (439, 450, 448, 437), (437, 448, 446, 435), (490, 485, 489), (484, 483, 487, 488), (482, 499, 486), (485, 484, 488, 489), (483, 482, 486, 487), (489, 488, 493, 494), (487, 486, 491, 492), (490, 489, 494), (488, 487, 492, 493), (486, 499, 491), (494, 493, 497, 498), (492, 491, 495, 496), (490, 494, 498), (493, 492, 496, 497), (491, 499, 495), (498, 497, 502, 503), (496, 495, 500, 501), (490, 498, 503), (497, 496, 501, 502), (495, 499, 500), (503, 502, 506, 507), (501, 500, 504, 505), (490, 503, 507), (502, 501, 505, 506), (500, 499, 504), (507, 506, 510, 511), (505, 504, 508, 509), (490, 507, 511), (506, 505, 509, 510), (504, 499, 508), (511, 510, 484, 485), (509, 508, 482, 483), (490, 511, 485), (510, 509, 483, 484), (508, 499, 482), (512, 513, 515, 514), (514, 515, 517, 516), (516, 517, 519, 518), (518, 519, 521, 520), (515, 513, 523, 521, 519, 517), (520, 521, 523, 522), (522, 523, 513, 512), (512, 514, 516, 518, 520, 522), (524, 525, 527, 526), (526, 527, 529, 528), (528, 529, 531, 530), (530, 531, 533, 532), (527, 525, 535, 533, 531, 529), (532, 533, 535, 534), (534, 535, 525, 524), (524, 526, 528, 530, 532, 534), (518, 516, 529, 531), (527, 529, 516, 514), (527, 514, 512, 525), (522, 535, 525, 512), (520, 533, 535, 522), (531, 533, 520, 518), (536, 537, 539, 538), (538, 539, 541, 540), (540, 541, 543, 542), (542, 543, 545, 544), (539, 537, 547, 545, 543, 541), (544, 545, 547, 546), (546, 547, 537, 536), (536, 538, 540, 542, 544, 546), (549, 548, 552, 553), (556, 551, 555), (550, 549, 553, 554), (548, 565, 552), (551, 550, 554, 555), (555, 554, 559, 560), (553, 552, 557, 558), (556, 555, 560), (554, 553, 558, 559), (552, 565, 557), (560, 559, 563, 564), (558, 557, 561, 562), (556, 560, 564), (559, 558, 562, 563), (557, 565, 561), (564, 563, 568, 569), (562, 561, 566, 567), (556, 564, 569), (563, 562, 567, 568), (561, 565, 566), (569, 568, 572, 573), (567, 566, 570, 571), (556, 569, 573), (568, 567, 571, 572), (566, 565, 570), (573, 572, 576, 577), (571, 570, 574, 575), (556, 573, 577), (572, 571, 575, 576), (570, 565, 574), (577, 576, 550, 551), (575, 574, 548, 549), (556, 577, 551), (576, 575, 549, 550), (574, 565, 548), (578, 579, 581, 580), (580, 581, 583, 582), (582, 583, 585, 584), (584, 585, 587, 586), (581, 579, 589, 587, 585, 583), (586, 587, 589, 588), (588, 589, 579, 578), (578, 580, 582, 584, 586, 588), (583, 585, 542, 540), (585, 587, 544, 542), (544, 587, 589, 546), (579, 536, 546, 589), (579, 581, 538, 536), (581, 583, 540, 538), (590, 591, 593, 592), (592, 593, 595, 594), (594, 595, 597, 596), (596, 597, 599, 598), (593, 591, 601, 599, 597, 595), (598, 599, 601, 600), (600, 601, 591, 590), (590, 592, 594, 596, 598, 600), (602, 603, 605, 604), (604, 605, 607, 606), (606, 607, 609, 608), (608, 609, 611, 610), (605, 603, 613, 611, 609, 607), (610, 611, 613, 612), (612, 613, 603, 602), (602, 604, 606, 608, 610, 612), (608, 606, 595, 597), (606, 604, 593, 595), (604, 602, 591, 593), (591, 602, 612, 601), (612, 610, 599, 601), (610, 608, 597, 599), (615, 614, 618, 619), (622, 617, 621), (616, 615, 619, 620), (614, 631, 618), (617, 616, 620, 621), (621, 620, 625, 626), (619, 618, 623, 624), (622, 621, 626), (620, 619, 624, 625), (618, 631, 623), (626, 625, 629, 630), (624, 623, 627, 628), (622, 626, 630), (625, 624, 628, 629), (623, 631, 627), (630, 629, 634, 635), (628, 627, 632, 633), (622, 630, 635), (629, 628, 633, 634), (627, 631, 632), (635, 634, 638, 639), (633, 632, 636, 637), (622, 635, 639), (634, 633, 637, 638), (632, 631, 636), (639, 638, 642, 643), (637, 636, 640, 641), (622, 639, 643), (638, 637, 641, 642), (636, 631, 640), (643, 642, 616, 617), (641, 640, 614, 615), (622, 643, 617), (642, 641, 615, 616), (640, 631, 614), (644, 645, 647, 646), (646, 647, 649, 648), (648, 649, 651, 650), (650, 651, 653, 652), (647, 645, 655, 653, 651, 649), (652, 653, 655, 654), (654, 655, 645, 644), (644, 646, 648, 650, 652, 654), (656, 657, 659, 658), (658, 659, 661, 660), (660, 661, 663, 662), (662, 663, 665, 664), (659, 657, 667, 665, 663, 661), (664, 665, 667, 666), (666, 667, 657, 656), (656, 658, 660, 662, 664, 666), (649, 651, 662, 660), (660, 658, 647, 649), (647, 658, 656, 645), (666, 655, 645, 656), (664, 653, 655, 666), (664, 662, 651, 653), (669, 668, 672, 673), (676, 671, 675), (670, 669, 673, 674), (668, 685, 672), (671, 670, 674, 675), (675, 674, 679, 680), (673, 672, 677, 678), (676, 675, 680), (674, 673, 678, 679), (672, 685, 677), (680, 679, 683, 684), (678, 677, 681, 682), (676, 680, 684), (679, 678, 682, 683), (677, 685, 681), (684, 683, 688, 689), (682, 681, 686, 687), (676, 684, 689), (683, 682, 687, 688), (681, 685, 686), (689, 688, 692, 693), (687, 686, 690, 691), (676, 689, 693), (688, 687, 691, 692), (686, 685, 690), (693, 692, 696, 697), (691, 690, 694, 695), (676, 693, 697), (692, 691, 695, 696), (690, 685, 694), (697, 696, 670, 671), (695, 694, 668, 669), (676, 697, 671), (696, 695, 669, 670), (694, 685, 668), (698, 699, 701, 700), (700, 701, 705, 704), (704, 705, 703, 702), (702, 703, 699, 698), (700, 704, 702, 698), (705, 701, 699, 703), (408, 426, 424, 702, 703, 412, 410), (702, 424, 422, 698), (412, 703, 699, 414), (414, 699, 698, 422, 420, 418, 416), (706, 707, 709, 708), (708, 709, 711, 710), (710, 711, 713, 712), (712, 713, 715, 714), (714, 715, 717, 716), (716, 717, 719, 718), (718, 719, 721, 720), (720, 721, 723, 722), (709, 707, 725, 723, 721, 719, 717, 715, 713, 711), (722, 723, 725, 724), (724, 725, 707, 706), (706, 708, 710, 712, 714, 716, 718, 720, 722, 724), (734, 729, 733), (728, 727, 731, 732), (726, 743, 730), (729, 728, 732, 733), (727, 726, 730, 731), (734, 733, 738), (732, 731, 736, 737), (730, 743, 735), (733, 732, 737, 738), (731, 730, 735, 736), (734, 738, 742), (737, 736, 740, 741), (735, 743, 739), (738, 737, 741, 742), (736, 735, 739, 740), (734, 742, 747), (741, 740, 745, 746), (739, 743, 744), (742, 741, 746, 747), (740, 739, 744, 745), (734, 747, 751), (746, 745, 749, 750), (744, 743, 748), (747, 746, 750, 751), (745, 744, 748, 749), (734, 751, 755), (750, 749, 753, 754), (748, 743, 752), (751, 750, 754, 755), (749, 748, 752, 753), (734, 755, 729), (754, 753, 727, 728), (752, 743, 726), (755, 754, 728, 729), (753, 752, 726, 727)])
me_sphere_001.polygons.foreach_set('use_smooth', [True] * 778)
_k = set([(0, 1), (0, 4), (0, 17), (0, 26), (1, 2), (1, 5), (1, 27), (2, 3), (2, 6), (2, 28), (3, 7), (3, 8), (3, 29), (4, 5), (4, 9), (4, 17), (5, 6), (5, 10), (6, 7), (6, 11), (7, 8), (7, 12), (8, 12), (8, 16), (8, 21), (8, 25), (8, 29), (9, 10), (9, 13), (9, 17), (10, 11), (10, 14), (11, 12), (11, 15), (12, 16), (13, 14), (13, 17), (13, 18), (14, 15), (14, 19), (15, 16), (15, 20), (16, 21), (17, 18), (17, 22), (17, 26), (18, 19), (18, 22), (19, 20), (19, 23), (20, 21), (20, 24), (21, 25), (22, 23), (22, 26), (23, 24), (23, 27), (24, 25), (24, 28), (25, 29), (26, 27), (27, 28), (28, 29), (30, 31), (30, 32), (30, 48), (30, 325), (31, 33), (31, 49), (32, 33), (32, 34), (33, 35), (34, 35), (34, 36), (35, 37), (36, 37), (36, 38), (36, 324), (37, 39), (38, 39), (38, 40), (39, 41), (40, 41), (40, 42), (40, 320), (41, 43), (42, 43), (42, 44), (43, 45), (44, 45), (44, 46), (45, 47), (46, 47), (46, 48), (46, 321), (47, 49), (48, 49), (50, 51), (50, 52), (50, 60), (51, 53), (51, 61), (51, 62), (52, 53), (52, 54), (53, 55), (53, 64), (54, 55), (54, 56), (55, 57), (55, 66), (56, 57), (56, 58), (57, 59), (57, 68), (58, 59), (58, 60), (59, 61), (59, 70), (60, 61), (61, 72), (62, 63), (62, 64), (62, 72), (63, 65), (63, 73), (64, 65), (64, 66), (65, 67), (66, 67), (66, 68), (67, 69), (68, 69), (68, 70), (69, 71), (70, 71), (70, 72), (71, 73), (72, 73), (74, 75), (74, 78), (74, 91), (74, 100), (75, 76), (75, 79), (75, 101), (76, 77), (76, 80), (76, 102), (77, 81), (77, 82), (77, 103), (78, 79), (78, 83), (78, 91), (79, 80), (79, 84), (80, 81), (80, 85), (81, 82), (81, 86), (82, 86), (82, 90), (82, 95), (82, 99), (82, 103), (83, 84), (83, 87), (83, 91), (84, 85), (84, 88), (85, 86), (85, 89), (86, 90), (87, 88), (87, 91), (87, 92), (88, 89), (88, 93), (89, 90), (89, 94), (90, 95), (91, 92), (91, 96), (91, 100), (92, 93), (92, 96), (93, 94), (93, 97), (94, 95), (94, 98), (95, 99), (96, 97), (96, 100), (97, 98), (97, 101), (98, 99), (98, 102), (99, 103), (100, 101), (101, 102), (102, 103), (104, 105), (104, 108), (104, 121), (104, 130), (105, 106), (105, 109), (105, 131), (106, 107), (106, 110), (106, 132), (107, 111), (107, 112), (107, 133), (108, 109), (108, 113), (108, 121), (109, 110), (109, 114), (110, 111), (110, 115), (111, 112), (111, 116), (112, 116), (112, 120), (112, 125), (112, 129), (112, 133), (113, 114), (113, 117), (113, 121), (114, 115), (114, 118), (115, 116), (115, 119), (116, 120), (117, 118), (117, 121), (117, 122), (118, 119), (118, 123), (119, 120), (119, 124), (120, 125), (121, 122), (121, 126), (121, 130), (122, 123), (122, 126), (123, 124), (123, 127), (124, 125), (124, 128), (125, 129), (126, 127), (126, 130), (127, 128), (127, 131), (128, 129), (128, 132), (129, 133), (130, 131), (131, 132), (132, 133), (134, 135), (134, 136), (134, 144), (134, 147), (135, 137), (135, 145), (136, 137), (136, 138), (136, 149), (137, 139), (138, 139), (138, 140), (138, 151), (139, 141), (140, 141), (140, 142), (140, 153), (141, 143), (142, 143), (142, 144), (142, 155), (143, 145), (144, 145), (144, 157), (146, 147), (146, 148), (146, 156), (147, 149), (147, 157), (148, 149), (148, 150), (149, 151), (150, 151), (150, 152), (151, 153), (152, 153), (152, 154), (153, 155), (154, 155), (154, 156), (155, 157), (156, 157), (158, 159), (158, 160), (158, 168), (158, 201), (159, 161), (159, 169), (160, 161), (160, 162), (160, 203), (161, 163), (162, 163), (162, 164), (162, 205), (163, 165), (164, 165), (164, 166), (164, 207), (165, 167), (166, 167), (166, 168), (166, 209), (167, 169), (168, 169), (168, 211), (170, 171), (170, 174), (170, 187), (170, 196), (171, 172), (171, 175), (171, 197), (172, 173), (172, 176), (172, 198), (173, 177), (173, 178), (173, 199), (174, 175), (174, 179), (174, 187), (175, 176), (175, 180), (176, 177), (176, 181), (177, 178), (177, 182), (178, 182), (178, 186), (178, 191), (178, 195), (178, 199), (179, 180), (179, 183), (179, 187), (180, 181), (180, 184), (181, 182), (181, 185), (182, 186), (183, 184), (183, 187), (183, 188), (184, 185), (184, 189), (185, 186), (185, 190), (186, 191), (187, 188), (187, 192), (187, 196), (188, 189), (188, 192), (189, 190), (189, 193), (190, 191), (190, 194), (191, 195), (192, 193), (192, 196), (193, 194), (193, 197), (194, 195), (194, 198), (195, 199), (196, 197), (197, 198), (198, 199), (200, 201), (200, 202), (200, 210), (201, 203), (201, 211), (202, 203), (202, 204), (203, 205), (204, 205), (204, 206), (205, 207), (206, 207), (206, 208), (207, 209), (208, 209), (208, 210), (209, 211), (210, 211), (212, 213), (212, 214), (212, 222), (213, 215), (213, 223), (213, 224), (214, 215), (214, 216), (215, 217), (215, 226), (216, 217), (216, 218), (217, 219), (217, 228), (218, 219), (218, 220), (219, 221), (219, 230), (220, 221), (220, 222), (221, 223), (221, 232), (222, 223), (223, 234), (224, 225), (224, 226), (224, 234), (225, 227), (225, 235), (226, 227), (226, 228), (227, 229), (228, 229), (228, 230), (229, 231), (230, 231), (230, 232), (231, 233), (232, 233), (232, 234), (233, 235), (234, 235), (236, 237), (236, 240), (236, 253), (236, 262), (237, 238), (237, 241), (237, 263), (238, 239), (238, 242), (238, 264), (239, 243), (239, 244), (239, 265), (240, 241), (240, 245), (240, 253), (241, 242), (241, 246), (242, 243), (242, 247), (243, 244), (243, 248), (244, 248), (244, 252), (244, 257), (244, 261), (244, 265), (245, 246), (245, 249), (245, 253), (246, 247), (246, 250), (247, 248), (247, 251), (248, 252), (249, 250), (249, 253), (249, 254), (250, 251), (250, 255), (251, 252), (251, 256), (252, 257), (253, 254), (253, 258), (253, 262), (254, 255), (254, 258), (255, 256), (255, 259), (256, 257), (256, 260), (257, 261), (258, 259), (258, 262), (259, 260), (259, 263), (260, 261), (260, 264), (261, 265), (262, 263), (263, 264), (264, 265), (266, 267), (266, 268), (266, 276), (267, 269), (267, 277), (267, 278), (268, 269), (268, 270), (269, 271), (269, 280), (270, 271), (270, 272), (271, 273), (271, 282), (272, 273), (272, 274), (273, 275), (273, 284), (274, 275), (274, 276), (275, 277), (275, 286), (276, 277), (277, 288), (278, 279), (278, 280), (278, 288), (279, 281), (279, 289), (280, 281), (280, 282), (281, 283), (282, 283), (282, 284), (283, 285), (284, 285), (284, 286), (285, 287), (286, 287), (286, 288), (287, 289), (288, 289), (290, 291), (290, 294), (290, 307), (290, 316), (291, 292), (291, 295), (291, 317), (292, 293), (292, 296), (292, 318), (293, 297), (293, 298), (293, 319), (294, 295), (294, 299), (294, 307), (295, 296), (295, 300), (296, 297), (296, 301), (297, 298), (297, 302), (298, 302), (298, 306), (298, 311), (298, 315), (298, 319), (299, 300), (299, 303), (299, 307), (300, 301), (300, 304), (301, 302), (301, 305), (302, 306), (303, 304), (303, 307), (303, 308), (304, 305), (304, 309), (305, 306), (305, 310), (306, 311), (307, 308), (307, 312), (307, 316), (308, 309), (308, 312), (309, 310), (309, 313), (310, 311), (310, 314), (311, 315), (312, 313), (312, 316), (313, 314), (313, 317), (314, 315), (314, 318), (315, 319), (316, 317), (317, 318), (318, 319), (320, 321), (320, 322), (320, 324), (321, 323), (321, 325), (322, 323), (322, 326), (323, 327), (324, 325), (324, 326), (325, 327), (326, 327), (328, 329), (328, 330), (328, 346), (329, 331), (329, 347), (330, 331), (330, 332), (331, 333), (332, 333), (332, 334), (333, 335), (334, 335), (334, 336), (335, 337), (336, 337), (336, 338), (337, 339), (338, 339), (338, 340), (339, 341), (340, 341), (340, 342), (341, 343), (342, 343), (342, 344), (343, 345), (344, 345), (344, 346), (345, 347), (346, 347), (348, 349), (348, 352), (348, 365), (348, 374), (349, 350), (349, 353), (349, 375), (350, 351), (350, 354), (350, 376), (351, 355), (351, 356), (351, 377), (352, 353), (352, 357), (352, 365), (353, 354), (353, 358), (354, 355), (354, 359), (355, 356), (355, 360), (356, 360), (356, 364), (356, 369), (356, 373), (356, 377), (357, 358), (357, 361), (357, 365), (358, 359), (358, 362), (359, 360), (359, 363), (360, 364), (361, 362), (361, 365), (361, 366), (362, 363), (362, 367), (363, 364), (363, 368), (364, 369), (365, 366), (365, 370), (365, 374), (366, 367), (366, 370), (367, 368), (367, 371), (368, 369), (368, 372), (369, 373), (370, 371), (370, 374), (371, 372), (371, 375), (372, 373), (372, 376), (373, 377), (374, 375), (375, 376), (376, 377), (378, 379), (378, 382), (378, 395), (378, 404), (379, 380), (379, 383), (379, 405), (380, 381), (380, 384), (380, 406), (381, 385), (381, 386), (381, 407), (382, 383), (382, 387), (382, 395), (383, 384), (383, 388), (384, 385), (384, 389), (385, 386), (385, 390), (386, 390), (386, 394), (386, 399), (386, 403), (386, 407), (387, 388), (387, 391), (387, 395), (388, 389), (388, 392), (389, 390), (389, 393), (390, 394), (391, 392), (391, 395), (391, 396), (392, 393), (392, 397), (393, 394), (393, 398), (394, 399), (395, 396), (395, 400), (395, 404), (396, 397), (396, 400), (397, 398), (397, 401), (398, 399), (398, 402), (399, 403), (400, 401), (400, 404), (401, 402), (401, 405), (402, 403), (402, 406), (403, 407), (404, 405), (405, 406), (406, 407), (408, 409), (408, 410), (408, 426), (409, 411), (409, 427), (410, 411), (410, 412), (411, 413), (412, 413), (412, 414), (412, 703), (413, 415), (414, 415), (414, 416), (414, 699), (415, 417), (416, 417), (416, 418), (417, 419), (418, 419), (418, 420), (419, 421), (420, 421), (420, 422), (421, 423), (422, 423), (422, 424), (422, 698), (423, 425), (424, 425), (424, 426), (424, 702), (425, 427), (426, 427), (428, 429), (428, 430), (428, 438), (429, 431), (429, 439), (429, 440), (430, 431), (430, 432), (431, 433), (431, 442), (432, 433), (432, 434), (433, 435), (433, 444), (434, 435), (434, 436), (435, 437), (435, 446), (436, 437), (436, 438), (437, 439), (437, 448), (438, 439), (439, 450), (440, 441), (440, 442), (440, 450), (441, 443), (441, 451), (442, 443), (442, 444), (443, 445), (444, 445), (444, 446), (445, 447), (446, 447), (446, 448), (447, 449), (448, 449), (448, 450), (449, 451), (450, 451), (452, 453), (452, 456), (452, 469), (452, 478), (453, 454), (453, 457), (453, 479), (454, 455), (454, 458), (454, 480), (455, 459), (455, 460), (455, 481), (456, 457), (456, 461), (456, 469), (457, 458), (457, 462), (458, 459), (458, 463), (459, 460), (459, 464), (460, 464), (460, 468), (460, 473), (460, 477), (460, 481), (461, 462), (461, 465), (461, 469), (462, 463), (462, 466), (463, 464), (463, 467), (464, 468), (465, 466), (465, 469), (465, 470), (466, 467), (466, 471), (467, 468), (467, 472), (468, 473), (469, 470), (469, 474), (469, 478), (470, 471), (470, 474), (471, 472), (471, 475), (472, 473), (472, 476), (473, 477), (474, 475), (474, 478), (475, 476), (475, 479), (476, 477), (476, 480), (477, 481), (478, 479), (479, 480), (480, 481), (482, 483), (482, 486), (482, 499), (482, 508), (483, 484), (483, 487), (483, 509), (484, 485), (484, 488), (484, 510), (485, 489), (485, 490), (485, 511), (486, 487), (486, 491), (486, 499), (487, 488), (487, 492), (488, 489), (488, 493), (489, 490), (489, 494), (490, 494), (490, 498), (490, 503), (490, 507), (490, 511), (491, 492), (491, 495), (491, 499), (492, 493), (492, 496), (493, 494), (493, 497), (494, 498), (495, 496), (495, 499), (495, 500), (496, 497), (496, 501), (497, 498), (497, 502), (498, 503), (499, 500), (499, 504), (499, 508), (500, 501), (500, 504), (501, 502), (501, 505), (502, 503), (502, 506), (503, 507), (504, 505), (504, 508), (505, 506), (505, 509), (506, 507), (506, 510), (507, 511), (508, 509), (509, 510), (510, 511), (512, 513), (512, 514), (512, 522), (512, 525), (513, 515), (513, 523), (514, 515), (514, 516), (514, 527), (515, 517), (516, 517), (516, 518), (516, 529), (517, 519), (518, 519), (518, 520), (518, 531), (519, 521), (520, 521), (520, 522), (520, 533), (521, 523), (522, 523), (522, 535), (524, 525), (524, 526), (524, 534), (525, 527), (525, 535), (526, 527), (526, 528), (527, 529), (528, 529), (528, 530), (529, 531), (530, 531), (530, 532), (531, 533), (532, 533), (532, 534), (533, 535), (534, 535), (536, 537), (536, 538), (536, 546), (536, 579), (537, 539), (537, 547), (538, 539), (538, 540), (538, 581), (539, 541), (540, 541), (540, 542), (540, 583), (541, 543), (542, 543), (542, 544), (542, 585), (543, 545), (544, 545), (544, 546), (544, 587), (545, 547), (546, 547), (546, 589), (548, 549), (548, 552), (548, 565), (548, 574), (549, 550), (549, 553), (549, 575), (550, 551), (550, 554), (550, 576), (551, 555), (551, 556), (551, 577), (552, 553), (552, 557), (552, 565), (553, 554), (553, 558), (554, 555), (554, 559), (555, 556), (555, 560), (556, 560), (556, 564), (556, 569), (556, 573), (556, 577), (557, 558), (557, 561), (557, 565), (558, 559), (558, 562), (559, 560), (559, 563), (560, 564), (561, 562), (561, 565), (561, 566), (562, 563), (562, 567), (563, 564), (563, 568), (564, 569), (565, 566), (565, 570), (565, 574), (566, 567), (566, 570), (567, 568), (567, 571), (568, 569), (568, 572), (569, 573), (570, 571), (570, 574), (571, 572), (571, 575), (572, 573), (572, 576), (573, 577), (574, 575), (575, 576), (576, 577), (578, 579), (578, 580), (578, 588), (579, 581), (579, 589), (580, 581), (580, 582), (581, 583), (582, 583), (582, 584), (583, 585), (584, 585), (584, 586), (585, 587), (586, 587), (586, 588), (587, 589), (588, 589), (590, 591), (590, 592), (590, 600), (591, 593), (591, 601), (591, 602), (592, 593), (592, 594), (593, 595), (593, 604), (594, 595), (594, 596), (595, 597), (595, 606), (596, 597), (596, 598), (597, 599), (597, 608), (598, 599), (598, 600), (599, 601), (599, 610), (600, 601), (601, 612), (602, 603), (602, 604), (602, 612), (603, 605), (603, 613), (604, 605), (604, 606), (605, 607), (606, 607), (606, 608), (607, 609), (608, 609), (608, 610), (609, 611), (610, 611), (610, 612), (611, 613), (612, 613), (614, 615), (614, 618), (614, 631), (614, 640), (615, 616), (615, 619), (615, 641), (616, 617), (616, 620), (616, 642), (617, 621), (617, 622), (617, 643), (618, 619), (618, 623), (618, 631), (619, 620), (619, 624), (620, 621), (620, 625), (621, 622), (621, 626), (622, 626), (622, 630), (622, 635), (622, 639), (622, 643), (623, 624), (623, 627), (623, 631), (624, 625), (624, 628), (625, 626), (625, 629), (626, 630), (627, 628), (627, 631), (627, 632), (628, 629), (628, 633), (629, 630), (629, 634), (630, 635), (631, 632), (631, 636), (631, 640), (632, 633), (632, 636), (633, 634), (633, 637), (634, 635), (634, 638), (635, 639), (636, 637), (636, 640), (637, 638), (637, 641), (638, 639), (638, 642), (639, 643), (640, 641), (641, 642), (642, 643), (644, 645), (644, 646), (644, 654), (645, 647), (645, 655), (645, 656), (646, 647), (646, 648), (647, 649), (647, 658), (648, 649), (648, 650), (649, 651), (649, 660), (650, 651), (650, 652), (651, 653), (651, 662), (652, 653), (652, 654), (653, 655), (653, 664), (654, 655), (655, 666), (656, 657), (656, 658), (656, 666), (657, 659), (657, 667), (658, 659), (658, 660), (659, 661), (660, 661), (660, 662), (661, 663), (662, 663), (662, 664), (663, 665), (664, 665), (664, 666), (665, 667), (666, 667), (668, 669), (668, 672), (668, 685), (668, 694), (669, 670), (669, 673), (669, 695), (670, 671), (670, 674), (670, 696), (671, 675), (671, 676), (671, 697), (672, 673), (672, 677), (672, 685), (673, 674), (673, 678), (674, 675), (674, 679), (675, 676), (675, 680), (676, 680), (676, 684), (676, 689), (676, 693), (676, 697), (677, 678), (677, 681), (677, 685), (678, 679), (678, 682), (679, 680), (679, 683), (680, 684), (681, 682), (681, 685), (681, 686), (682, 683), (682, 687), (683, 684), (683, 688), (684, 689), (685, 686), (685, 690), (685, 694), (686, 687), (686, 690), (687, 688), (687, 691), (688, 689), (688, 692), (689, 693), (690, 691), (690, 694), (691, 692), (691, 695), (692, 693), (692, 696), (693, 697), (694, 695), (695, 696), (696, 697), (698, 699), (698, 700), (698, 702), (699, 701), (699, 703), (700, 701), (700, 704), (701, 705), (702, 703), (702, 704), (703, 705), (704, 705), (706, 707), (706, 708), (706, 724), (707, 709), (707, 725), (708, 709), (708, 710), (709, 711), (710, 711), (710, 712), (711, 713), (712, 713), (712, 714), (713, 715), (714, 715), (714, 716), (715, 717), (716, 717), (716, 718), (717, 719), (718, 719), (718, 720), (719, 721), (720, 721), (720, 722), (721, 723), (722, 723), (722, 724), (723, 725), (724, 725), (726, 727), (726, 730), (726, 743), (726, 752), (727, 728), (727, 731), (727, 753), (728, 729), (728, 732), (728, 754), (729, 733), (729, 734), (729, 755), (730, 731), (730, 735), (730, 743), (731, 732), (731, 736), (732, 733), (732, 737), (733, 734), (733, 738), (734, 738), (734, 742), (734, 747), (734, 751), (734, 755), (735, 736), (735, 739), (735, 743), (736, 737), (736, 740), (737, 738), (737, 741), (738, 742), (739, 740), (739, 743), (739, 744), (740, 741), (740, 745), (741, 742), (741, 746), (742, 747), (743, 744), (743, 748), (743, 752), (744, 745), (744, 748), (745, 746), (745, 749), (746, 747), (746, 750), (747, 751), (748, 749), (748, 752), (749, 750), (749, 753), (750, 751), (750, 754), (751, 755), (752, 753), (753, 754), (754, 755)])
me_sphere_001.attributes.new('sharp_edge', 'BOOLEAN', 'EDGE').data.foreach_set('value', [ (min(e.vertices), max(e.vertices)) in _k for e in me_sphere_001.edges])
me_sphere_001.use_remesh_preserve_volume = False
me_sphere_001.use_remesh_preserve_attributes = False
me_sphere_001.use_mirror_vertex_groups = False
me_sphere_001.update()
arm_armature = bpy.data.armatures.new('Armature')  # bones are not reproduced

# ---- objects
ob_armature = bpy.data.objects.new('Armature', arm_armature)
ob_sphere = bpy.data.objects.new('Sphere', me_sphere_001)
ob_lamp = bpy.data.objects.new('Lamp', light_lamp)
ob_camera = bpy.data.objects.new('Camera', cam_camera)

# ---- transforms, parenting, visibility, modifiers, constraints
ob_armature.location = (0.0, -1.132, 0.3832)
ob_armature.rotation_euler = (-0.0, -1.684, -0.194)
ob_armature.lineart.crease_threshold = 0.0
ob_sphere.parent = ob_armature
ob_sphere.matrix_parent_inverse = Matrix(((-0.1105, 0.02172, 0.9936, -0.3562), (0.1928, 0.9812, -1.816e-09, 1.111), (-0.975, 0.1915, -0.1127, 0.2601), (0.0, 0.0, 0.0, 1.0)))
ob_sphere.location = (0.0, 0.0, 0.0)
ob_sphere.lineart.crease_threshold = 0.0
_vg = ob_sphere.vertex_groups.new(name='Right Bicep')
_vg.add([0, 1, 2, 3, 4, 5, 6, 7, 8, 9, 10, 11, 12, 13, 14, 15, 16, 17, 18, 19, 20, 21, 22, 23, 24, 25, 26, 27, 28, 29, 328, 329, 330, 331, 332, 333, 334, 335, 336, 337, 338, 339, 340, 341, 342, 343, 344, 345, 346, 347, 348, 349, 350, 351, 352, 353, 354, 355, 356, 357, 358, 359, 360, 361, 362, 363, 364, 365, 366, 367, 368, 369, 370, 371, 372, 373, 374, 375, 376, 377], 1.0, 'REPLACE')
_vg = ob_sphere.vertex_groups.new(name='Right Forearm')
_vg.add([30, 31, 32, 33, 34, 35, 36, 37, 38, 39, 40, 41, 42, 43, 44, 45, 46, 47, 48, 49], 1.0, 'REPLACE')
_vg = ob_sphere.vertex_groups.new(name='Left Bicep')
_vg.add([378, 379, 380, 381, 382, 383, 384, 385, 386, 387, 388, 389, 390, 391, 392, 393, 394, 395, 396, 397, 398, 399, 400, 401, 402, 403, 404, 405, 406, 407, 706, 707, 708, 709, 710, 711, 712, 713, 714, 715, 716, 717, 718, 719, 720, 721, 722, 723, 724, 725, 726, 727, 728, 729, 730, 731, 732, 733, 734, 735, 736, 737, 738, 739, 740, 741, 742, 743, 744, 745, 746, 747, 748, 749, 750, 751, 752, 753, 754, 755], 1.0, 'REPLACE')
_vg = ob_sphere.vertex_groups.new(name='Left Forearm')
_vg.add([408, 409, 410, 411, 412, 413, 414, 415, 416, 417, 418, 419, 420, 421, 422, 423, 424, 425, 426, 427], 1.0, 'REPLACE')
_vg = ob_sphere.vertex_groups.new(name='Right Palm')
_vg.add([320, 321, 322, 323, 324, 325, 326, 327], 1.0, 'REPLACE')
_vg = ob_sphere.vertex_groups.new(name='Right Thumb First Joint')
_vg.add([50, 51, 52, 53, 54, 55, 56, 57, 58, 59, 60, 61], 1.0, 'REPLACE')
_vg = ob_sphere.vertex_groups.new(name='Right Thumb Second Joint')
_vg.add([62, 63, 64, 65, 66, 67, 68, 69, 70, 71, 72, 73, 74, 75, 76, 77, 78, 79, 80, 81, 82, 83, 84, 85, 86, 87, 88, 89, 90, 91, 92, 93, 94, 95, 96, 97, 98, 99, 100, 101, 102, 103], 1.0, 'REPLACE')
_vg = ob_sphere.vertex_groups.new(name='Right Pointer First Joint')
_vg.add([200, 201, 202, 203, 204, 205, 206, 207, 208, 209, 210, 211], 1.0, 'REPLACE')
_vg = ob_sphere.vertex_groups.new(name='Right Pointer Second Joint')
_vg.add([158, 159, 160, 161, 162, 163, 164, 165, 166, 167, 168, 169, 170, 171, 172, 173, 174, 175, 176, 177, 178, 179, 180, 181, 182, 183, 184, 185, 186, 187, 188, 189, 190, 191, 192, 193, 194, 195, 196, 197, 198, 199], 1.0, 'REPLACE')
_vg = ob_sphere.vertex_groups.new(name='Right Middle First Joint')
_vg.add([266, 267, 268, 269, 270, 271, 272, 273, 274, 275, 276, 277], 1.0, 'REPLACE')
_vg = ob_sphere.vertex_groups.new(name='Right Middle Second Joint')
_vg.add([278, 279, 280, 281, 282, 283, 284, 285, 286, 287, 288, 289, 290, 291, 292, 293, 294, 295, 296, 297, 298, 299, 300, 301, 302, 303, 304, 305, 306, 307, 308, 309, 310, 311, 312, 313, 314, 315, 316, 317, 318, 319], 1.0, 'REPLACE')
_vg = ob_sphere.vertex_groups.new(name='Right Ring First Joint')
_vg.add([146, 147, 148, 149, 150, 151, 152, 153, 154, 155, 156, 157], 1.0, 'REPLACE')
_vg = ob_sphere.vertex_groups.new(name='Right Ring Second Joint')
_vg.add([104, 105, 106, 107, 108, 109, 110, 111, 112, 113, 114, 115, 116, 117, 118, 119, 120, 121, 122, 123, 124, 125, 126, 127, 128, 129, 130, 131, 132, 133, 134, 135, 136, 137, 138, 139, 140, 141, 142, 143, 144, 145], 1.0, 'REPLACE')
_vg = ob_sphere.vertex_groups.new(name='Right Pinky First Joint')
_vg.add([212, 213, 214, 215, 216, 217, 218, 219, 220, 221, 222, 223, 228], 1.0, 'REPLACE')
_vg = ob_sphere.vertex_groups.new(name='Right Pinky Second Joint')
_vg.add([224, 225, 226, 227, 228, 229, 230, 231, 232, 233, 234, 235, 236, 237, 238, 239, 240, 241, 242, 243, 244, 245, 246, 247, 248, 249, 250, 251, 252, 253, 254, 255, 256, 257, 258, 259, 260, 261, 262, 263, 264, 265], 1.0, 'REPLACE')
_vg = ob_sphere.vertex_groups.new(name='Left Palm')
_vg.add([698, 699, 700, 701, 702, 703, 704, 705], 1.0, 'REPLACE')
_vg = ob_sphere.vertex_groups.new(name='Left Thumb First Joint')
_vg.add([428, 429, 430, 431, 432, 433, 434, 435, 436, 437, 438, 439], 1.0, 'REPLACE')
_vg = ob_sphere.vertex_groups.new(name='Left Thumb Second Joint')
_vg.add([440, 441, 442, 443, 444, 445, 446, 447, 448, 449, 450, 451, 452, 453, 454, 455, 456, 457, 458, 459, 460, 461, 462, 463, 464, 465, 466, 467, 468, 469, 470, 471, 472, 473, 474, 475, 476, 477, 478, 479, 480, 481], 1.0, 'REPLACE')
_vg = ob_sphere.vertex_groups.new(name='Left Pointer First Joint')
_vg.add([578, 579, 580, 581, 582, 583, 584, 585, 586, 587, 588, 589], 1.0, 'REPLACE')
_vg = ob_sphere.vertex_groups.new(name='Left Pointer Second Joint')
_vg.add([536, 537, 538, 539, 540, 541, 542, 543, 544, 545, 546, 547, 548, 549, 550, 551, 552, 553, 554, 555, 556, 557, 558, 559, 560, 561, 562, 563, 564, 565, 566, 567, 568, 569, 570, 571, 572, 573, 574, 575, 576, 577], 1.0, 'REPLACE')
_vg = ob_sphere.vertex_groups.new(name='Left Middle First Joint')
_vg.add([644, 645, 646, 647, 648, 649, 650, 651, 652, 653, 654, 655], 1.0, 'REPLACE')
_vg = ob_sphere.vertex_groups.new(name='Left Middle Second Joint')
_vg.add([656, 657, 658, 659, 660, 661, 662, 663, 664, 665, 666, 667, 668, 669, 670, 671, 672, 673, 674, 675, 676, 677, 678, 679, 680, 681, 682, 683, 684, 685, 686, 687, 688, 689, 690, 691, 692, 693, 694, 695, 696, 697], 1.0, 'REPLACE')
_vg = ob_sphere.vertex_groups.new(name='Left Ring First Joint')
_vg.add([524, 525, 526, 527, 528, 529, 530, 531, 532, 533, 534, 535], 1.0, 'REPLACE')
_vg = ob_sphere.vertex_groups.new(name='Left Ring Second Joint')
_vg.add([482, 483, 484, 485, 486, 487, 488, 489, 490, 491, 492, 493, 494, 495, 496, 497, 498, 499, 500, 501, 502, 503, 504, 505, 506, 507, 508, 509, 510, 511, 512, 513, 514, 515, 516, 517, 518, 519, 520, 521, 522, 523], 1.0, 'REPLACE')
_vg = ob_sphere.vertex_groups.new(name='Left Pinky First Joint')
_vg.add([590, 591, 592, 593, 594, 595, 596, 597, 598, 599, 600, 601], 1.0, 'REPLACE')
_vg = ob_sphere.vertex_groups.new(name='Left Pinky Second Joint')
_vg.add([602, 603, 604, 605, 606, 607, 608, 609, 610, 611, 612, 613, 614, 615, 616, 617, 618, 619, 620, 621, 622, 623, 624, 625, 626, 627, 628, 629, 630, 631, 632, 633, 634, 635, 636, 637, 638, 639, 640, 641, 642, 643], 1.0, 'REPLACE')
_m = ob_sphere.modifiers.new('Armature', 'ARMATURE')
_m.object = ob_armature
ob_lamp.location = (4.076, 1.005, 5.904)
ob_lamp.rotation_euler = (0.6503, 0.05522, 1.866)
ob_lamp.lock_rotations_4d = False
ob_lamp.empty_display_type = 'ARROWS'
ob_lamp.color = (0.0, 0.0, 0.0, 0.0)
ob_lamp.lineart.crease_threshold = 0.0
ob_camera.location = (7.481, -6.508, 5.344)
ob_camera.rotation_euler = (1.109, 0.0, 0.8149)
ob_camera.lock_rotations_4d = False
ob_camera.empty_display_type = 'ARROWS'
ob_camera.color = (0.0, 0.0, 0.0, 0.0)
ob_camera.display_type = 'WIRE'
ob_camera.lineart.crease_threshold = 0.0

# ---- collection membership
col_collection_1.objects.link(ob_armature)
col_collection_1.objects.link(ob_sphere)
col_collection_1.objects.link(ob_lamp)
col_collection_1.objects.link(ob_camera)

# ---- scene / render settings (as saved in the file)
scene.camera = ob_camera
scene.frame_start = 1; scene.frame_end = 250; scene.frame_set(0)
scene.render.engine = 'BLENDER_EEVEE_NEXT'
scene.render.resolution_percentage = 50
scene.render.dither_intensity = 0.0
scene.cycles.use_denoising = False
scene.cycles.samples = 128
scene.cycles.sampling_pattern = 'TABULATED_SOBOL'
scene.cycles.use_adaptive_sampling = False
scene.cycles.use_light_tree = False
scene.cycles.blur_glossy = 0.0
scene.cycles.sample_clamp_indirect = 0.0
scene.view_settings.view_transform = 'Standard'
bpy.context.view_layer.update()
